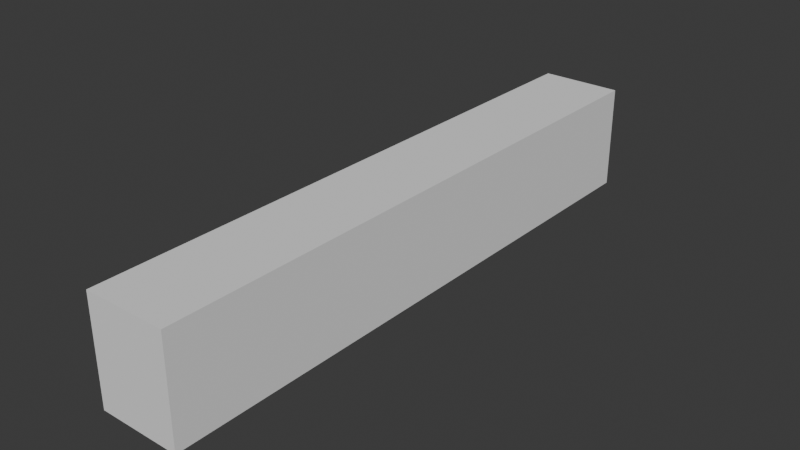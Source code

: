 # Source: SM_Prop_Whale_Skeleton_01.blend  (saved by Blender 4.5.90; exported with 4.5.12 LTS)
import bpy
from mathutils import Matrix  # noqa: F401  (used for matrix-valued properties, if any)

bpy.ops.wm.read_factory_settings(use_empty=True)
scene = bpy.context.scene
scene.name = 'Scene'

# ---- collections
col_sm_prop_whale_skeleton_01 = bpy.data.collections.new('SM_Prop_Whale_Skeleton_01'); scene.collection.children.link(col_sm_prop_whale_skeleton_01)
col_sm_prop_whale_skeleton_01_001 = bpy.data.collections.new('SM_Prop_Whale_Skeleton_01.001'); col_sm_prop_whale_skeleton_01.children.link(col_sm_prop_whale_skeleton_01_001)

# ---- materials (node trees are filled in below, after node groups)
mat_polygonnaturebiomestropical_mat_01 = bpy.data.materials.new('PolygonNatureBiomesTropical_Mat_01')

# ---- material node trees

# ---- world
world_world = bpy.data.worlds.new('World'); scene.world = world_world
world_world.use_nodes = True; world_world.node_tree.nodes.clear()
_N = world_world.node_tree.nodes; _L = world_world.node_tree.links
n0 = _N.new('ShaderNodeOutputWorld'); n0.name = 'World Output'; n0.location = (200, 100)
n1 = _N.new('ShaderNodeBackground'); n1.name = 'Background'; n1.location = (-200, 100)
n1.inputs[0].default_value = (0.05088, 0.05088, 0.05088, 1.0)
_L.new(n1.outputs[0], n0.inputs[0])
n0.is_active_output = True
world_world.color = (0.05088, 0.05088, 0.05088)
world_world.sun_shadow_jitter_overblur = 0.0

# ---- meshes
me_cube = bpy.data.meshes.new('Cube')
me_cube.from_pydata([(-1.0, -1.0, -1.0), (-1.0, -1.0, 1.0), (-1.0, 1.0, -1.0), (-1.0, 1.0, 1.0), (1.0, -1.0, -1.0), (1.0, -1.0, 1.0), (1.0, 1.0, -1.0), (1.0, 1.0, 1.0)], [], [(0, 1, 3, 2), (2, 3, 7, 6), (6, 7, 5, 4), (4, 5, 1, 0), (2, 6, 4, 0), (7, 3, 1, 5)])
_uv = me_cube.uv_layers.new(name='UVMap')
_uv.uv.foreach_set('vector', [0.375, 0.0, 0.625, 0.0, 0.625, 0.25, 0.375, 0.25, 0.375, 0.25, 0.625, 0.25, 0.625, 0.5, 0.375, 0.5, 0.375, 0.5, 0.625, 0.5, 0.625, 0.75, 0.375, 0.75, 0.375, 0.75, 0.625, 0.75, 0.625, 1.0, 0.375, 1.0, 0.125, 0.5, 0.375, 0.5, 0.375, 0.75, 0.125, 0.75, 0.625, 0.5, 0.875, 0.5, 0.875, 0.75, 0.625, 0.75])
me_cube.update()
me_mesh_001 = bpy.data.meshes.new('Mesh.001')
me_mesh_001.from_pydata([], [], [])
me_mesh_001.materials.append(None)
me_mesh_001.update()
me_mesh_002 = bpy.data.meshes.new('Mesh.002')
me_mesh_002.from_pydata([], [], [])
me_mesh_002.materials.append(None)
me_mesh_002.update()
me_mesh_003 = bpy.data.meshes.new('Mesh.003')
me_mesh_003.from_pydata([], [], [])
me_mesh_003.materials.append(None)
me_mesh_003.update()
me_mesh = bpy.data.meshes.new('Mesh')
me_mesh.from_pydata([], [], [])
me_mesh.materials.append(None)
me_mesh.update()

# ---- objects
ob_collision = bpy.data.objects.new('COLLISION', me_cube)
ob_sm_prop_whale_skeleton_01_fin_02 = bpy.data.objects.new('SM_Prop_Whale_Skeleton_01_Fin_02', me_mesh_001)
ob_sm_prop_whale_skeleton_01_fin_01 = bpy.data.objects.new('SM_Prop_Whale_Skeleton_01_Fin_01', me_mesh_002)
ob_sm_prop_whale_skeleton_01_head_01 = bpy.data.objects.new('SM_Prop_Whale_Skeleton_01_Head_01', me_mesh_003)
ob_sm_prop_whale_skeleton_01 = bpy.data.objects.new('SM_Prop_Whale_Skeleton_01', me_mesh)

# ---- transforms, parenting, visibility, modifiers, constraints
ob_collision.location = (0.4143, -0.6675, 1.455)
ob_collision.scale = (1.687, 12.27, 2.161)
ob_collision.display_type = 'BOUNDS'
ob_sm_prop_whale_skeleton_01_fin_02.location = (0.0, 0.0, 0.0)
ob_sm_prop_whale_skeleton_01_fin_02.color = (0.8, 0.8, 0.8, 1.0)
ob_sm_prop_whale_skeleton_01_fin_02.material_slots[0].link = 'OBJECT'; ob_sm_prop_whale_skeleton_01_fin_02.material_slots[0].material = mat_polygonnaturebiomestropical_mat_01
ob_sm_prop_whale_skeleton_01_fin_01.location = (0.0, 0.0, 0.0)
ob_sm_prop_whale_skeleton_01_fin_01.color = (0.8, 0.8, 0.8, 1.0)
ob_sm_prop_whale_skeleton_01_fin_01.material_slots[0].link = 'OBJECT'; ob_sm_prop_whale_skeleton_01_fin_01.material_slots[0].material = mat_polygonnaturebiomestropical_mat_01
ob_sm_prop_whale_skeleton_01_head_01.location = (0.0, 0.0, 0.0)
ob_sm_prop_whale_skeleton_01_head_01.color = (0.8, 0.8, 0.8, 1.0)
ob_sm_prop_whale_skeleton_01_head_01.material_slots[0].link = 'OBJECT'; ob_sm_prop_whale_skeleton_01_head_01.material_slots[0].material = mat_polygonnaturebiomestropical_mat_01
ob_sm_prop_whale_skeleton_01.location = (0.0, 0.0, 0.0)
ob_sm_prop_whale_skeleton_01.color = (0.8, 0.8, 0.8, 1.0)
ob_sm_prop_whale_skeleton_01.material_slots[0].link = 'OBJECT'; ob_sm_prop_whale_skeleton_01.material_slots[0].material = mat_polygonnaturebiomestropical_mat_01

# ---- collection membership
col_sm_prop_whale_skeleton_01.objects.link(ob_collision)
col_sm_prop_whale_skeleton_01_001.objects.link(ob_sm_prop_whale_skeleton_01_fin_02)
col_sm_prop_whale_skeleton_01_001.objects.link(ob_sm_prop_whale_skeleton_01_fin_01)
col_sm_prop_whale_skeleton_01_001.objects.link(ob_sm_prop_whale_skeleton_01_head_01)
col_sm_prop_whale_skeleton_01_001.objects.link(ob_sm_prop_whale_skeleton_01)

# ---- scene / render settings (as saved in the file)
scene.frame_start = 1; scene.frame_end = 250; scene.frame_set(1)
scene.render.engine = 'BLENDER_EEVEE_NEXT'
bpy.context.view_layer.update()

# ---- added for rendering (the .blend has no active camera and no usable light): camera, sun
cam_auto = bpy.data.cameras.new('AutoCamera')
cam_auto.lens = 50.0
cam_auto.sensor_width = 36.0
cam_auto.clip_end = 1000.0
ob_auto_camera = bpy.data.objects.new('AutoCamera', cam_auto)
scene.collection.objects.link(ob_auto_camera)
ob_auto_camera.location = (23.6704, -28.5748, 20.06)
ob_auto_camera.rotation_euler = (1.09748, -7.21219e-08, 0.694738)
scene.camera = ob_auto_camera
light_auto_sun = bpy.data.lights.new('AutoSun', 'SUN')
light_auto_sun.energy = 3.0
light_auto_sun.angle = 0.0523599
ob_auto_sun = bpy.data.objects.new('AutoSun', light_auto_sun)
scene.collection.objects.link(ob_auto_sun)
ob_auto_sun.rotation_euler = (0.872665, 0.174533, 0.523599)
bpy.context.view_layer.update()

